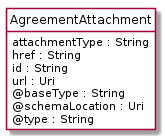

The diagram above was rendered by PlantUML. Its source (embedded in the PNG):
@startuml
hide circle
hide methods
hide stereotype
show <<Enumeration>> stereotype
skinparam class {
   BackgroundColor<<Enumeration>> #E6F5F7
   BackgroundColor<<Ref>> #FFFFE0
   BackgroundColor<<Pivot>> #FFFFFFF
   BackgroundColor<<SimpleType>> #E2F0DA
   BackgroundColor #FCF2E3
}

class AgreementAttachment <<Pivot>> {
    attachmentType : String
    href : String
    id : String
    url : Uri
    @baseType : String
    @schemaLocation : Uri
    @type : String
}


@enduml